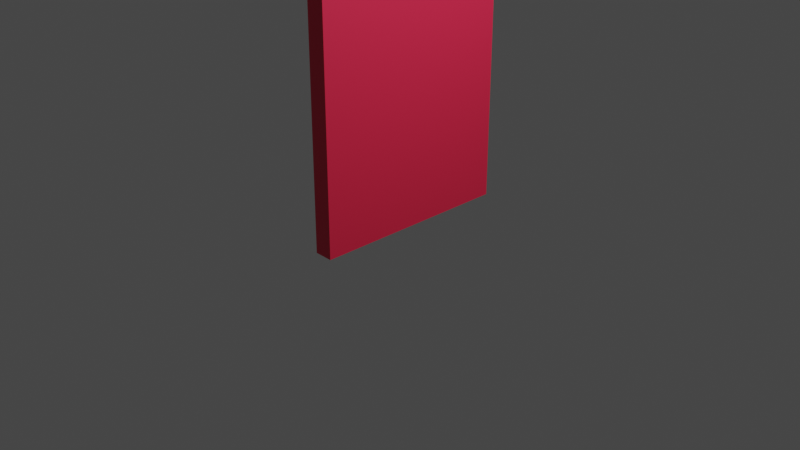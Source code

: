 # Source: door.blend  (saved by Blender 3.4.6; exported with 4.5.12 LTS)
import bpy
from mathutils import Matrix  # noqa: F401  (used for matrix-valued properties, if any)

bpy.ops.wm.read_factory_settings(use_empty=True)
scene = bpy.context.scene
scene.name = 'Scene'

# ---- collections
col_collection = bpy.data.collections.new('Collection'); scene.collection.children.link(col_collection)

# ---- materials (node trees are filled in below, after node groups)
mat_material = bpy.data.materials.new('Material')
mat_material.alpha_threshold = 0.0
mat_material.use_transparent_shadow = False
mat_material.roughness = 0.5
mat_material.line_color = (0.0, 0.0, 0.0, 1.0)

# ---- material node trees
mat_material.use_nodes = True; mat_material.node_tree.nodes.clear()
_N = mat_material.node_tree.nodes; _L = mat_material.node_tree.links
n0 = _N.new('ShaderNodeOutputMaterial'); n0.name = 'Material Output'; n0.location = (300, 300)
n1 = _N.new('ShaderNodeBsdfPrincipled'); n1.name = 'Principled BSDF'; n1.location = (10, 300)
n1.distribution = 'GGX'
n1.subsurface_method = 'RANDOM_WALK_SKIN'
n1.inputs[0].default_value = (0.8, 0.02079, 0.0705, 1.0)
n1.inputs[3].default_value = 1.45
n1.inputs[27].default_value = (0.0, 0.0, 0.0, 1.0)
n1.inputs[28].default_value = 1.0
_L.new(n1.outputs[0], n0.inputs[0])
n0.is_active_output = True

# ---- world
world_world = bpy.data.worlds.new('World'); scene.world = world_world
world_world.use_nodes = True; world_world.node_tree.nodes.clear()
_N = world_world.node_tree.nodes; _L = world_world.node_tree.links
n0 = _N.new('ShaderNodeOutputWorld'); n0.name = 'World Output'; n0.location = (300, 300)
n1 = _N.new('ShaderNodeBackground'); n1.name = 'Background'; n1.location = (10, 300)
n1.inputs[0].default_value = (0.05088, 0.05088, 0.05088, 1.0)
_L.new(n1.outputs[0], n0.inputs[0])
n0.is_active_output = True
world_world.color = (0.05088, 0.05088, 0.05088)
world_world.use_sun_shadow = False
world_world.sun_shadow_jitter_overblur = 0.0

# ---- cameras
cam_camera = bpy.data.cameras.new('Camera')
cam_camera.clip_end = 100.0
cam_camera.ortho_scale = 7.314

# ---- lights
light_light = bpy.data.lights.new('Light', 'POINT')
light_light.transmission_factor = 0.0
light_light.energy = 1000.0
light_light.shadow_soft_size = 0.1
light_light.shadow_maximum_resolution = 0.006
light_light.use_absolute_resolution = True

# ---- meshes
me_cube = bpy.data.meshes.new('Cube')
me_cube.from_pydata([(-1.0, -1.0, -1.0), (-1.0, -1.0, 1.0), (-1.0, 1.0, -1.0), (-1.0, 1.0, 1.0), (1.0, -1.0, -1.0), (1.0, -1.0, 1.0), (1.0, 1.0, -1.0), (1.0, 1.0, 1.0)], [], [(0, 1, 3, 2), (2, 3, 7, 6), (6, 7, 5, 4), (4, 5, 1, 0), (2, 6, 4, 0), (7, 3, 1, 5)])
_uv = me_cube.uv_layers.new(name='UVMap')
_uv.uv.foreach_set('vector', [0.375, 0.0, 0.625, 0.0, 0.625, 0.25, 0.375, 0.25, 0.375, 0.25, 0.625, 0.25, 0.625, 0.5, 0.375, 0.5, 0.375, 0.5, 0.625, 0.5, 0.625, 0.75, 0.375, 0.75, 0.375, 0.75, 0.625, 0.75, 0.625, 1.0, 0.375, 1.0, 0.125, 0.5, 0.375, 0.5, 0.375, 0.75, 0.125, 0.75, 0.625, 0.5, 0.875, 0.5, 0.875, 0.75, 0.625, 0.75])
me_cube.materials.append(mat_material)
me_cube.update()

# ---- objects
ob_light = bpy.data.objects.new('Light', light_light)
ob_camera = bpy.data.objects.new('Camera', cam_camera)
ob_cube = bpy.data.objects.new('Cube', me_cube)

# ---- transforms, parenting, visibility, modifiers, constraints
ob_light.location = (4.076, 1.005, 5.904)
ob_light.rotation_euler = (0.6503, 0.05522, 1.866)
ob_light.lock_rotations_4d = False
ob_light.empty_display_type = 'ARROWS'
ob_light.color = (0.0, 0.0, 0.0, 0.0)
ob_light.lineart.crease_threshold = 0.0
ob_camera.location = (7.359, -6.926, 4.958)
ob_camera.rotation_euler = (1.109, 0.0, 0.8149)
ob_camera.lock_rotations_4d = False
ob_camera.empty_display_type = 'ARROWS'
ob_camera.color = (0.0, 0.0, 0.0, 0.0)
ob_camera.display_type = 'WIRE'
ob_camera.lineart.crease_threshold = 0.0
ob_cube.location = (0.1, 0.0, 2.0)
ob_cube.scale = (0.1, 1.079, 2.0)

# ---- collection membership
col_collection.objects.link(ob_light)
col_collection.objects.link(ob_camera)
col_collection.objects.link(ob_cube)

# ---- scene / render settings (as saved in the file)
scene.camera = ob_camera
scene.frame_start = 1; scene.frame_end = 250; scene.frame_set(1)
scene.render.engine = 'BLENDER_EEVEE_NEXT'
scene.cycles.sampling_pattern = 'TABULATED_SOBOL'
scene.cycles.use_light_tree = False
scene.view_settings.view_transform = 'Filmic'
bpy.context.view_layer.update()
